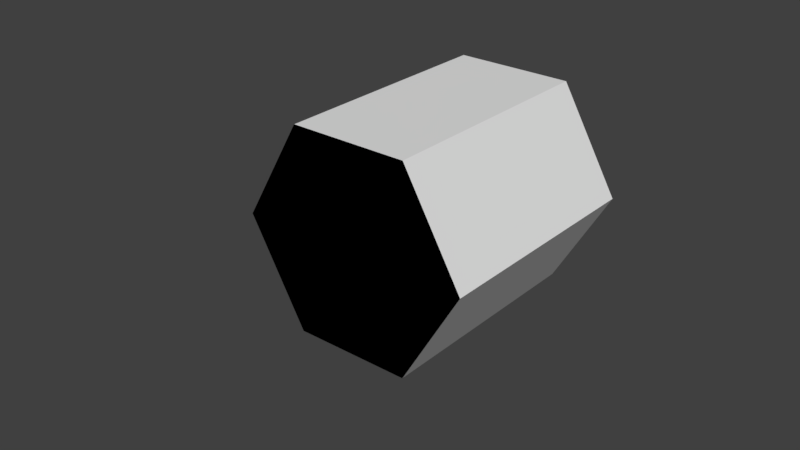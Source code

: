 # Source: portal.blend  (saved by Blender 2.79.0; exported with 4.5.12 LTS)
import bpy
from mathutils import Matrix  # noqa: F401  (used for matrix-valued properties, if any)

bpy.ops.wm.read_factory_settings(use_empty=True)
scene = bpy.context.scene
scene.name = 'Scene'

# ---- collections
col_collection_2 = bpy.data.collections.new('Collection 2'); scene.collection.children.link(col_collection_2)
col_collection_3 = bpy.data.collections.new('Collection 3'); scene.collection.children.link(col_collection_3)
col_collection_4 = bpy.data.collections.new('Collection 4'); scene.collection.children.link(col_collection_4)

# ---- materials (node trees are filled in below, after node groups)
mat_material = bpy.data.materials.new('Material')
mat_material.alpha_threshold = 0.0
mat_material.roughness = 0.5
mat_diffuse = bpy.data.materials.new('diffuse')
mat_diffuse.alpha_threshold = 0.0
mat_diffuse.roughness = 0.5

# ---- material node trees
mat_material.use_nodes = True; mat_material.node_tree.nodes.clear()
_N = mat_material.node_tree.nodes; _L = mat_material.node_tree.links
n0 = _N.new('ShaderNodeOutputMaterial'); n0.name = 'Material Output'; n0.location = (300, 300)
n1 = _N.new('ShaderNodeBsdfGlass'); n1.name = 'Glass BSDF'; n1.location = (10, 300)
n1.distribution = 'BECKMANN'
n1.inputs[0].default_value = (0.8, 0.8, 0.8, 1.0)
n1.inputs[2].default_value = 1.45
n0.is_active_output = True
mat_diffuse.use_nodes = True; mat_diffuse.node_tree.nodes.clear()
_N = mat_diffuse.node_tree.nodes; _L = mat_diffuse.node_tree.links
n0 = _N.new('ShaderNodeAddShader'); n0.name = 'Add Shader'; n0.location = (10, 300)
n1 = _N.new('ShaderNodeOutputMaterial'); n1.name = 'Material Output'; n1.location = (300, 300)
_L.new(n0.outputs[0], n1.inputs[0])
n1.is_active_output = True

# ---- world
world_world = bpy.data.worlds.new('World'); scene.world = world_world
world_world.color = (0.05088, 0.05088, 0.05088)
world_world.use_sun_shadow = False
world_world.sun_shadow_jitter_overblur = 0.0
world_world.cycles.sampling_method = 'MANUAL'

# ---- meshes
me_door_north_west = bpy.data.meshes.new('door north west')
me_door_north_west.from_pydata([(8.912e-08, 0.2887, -0.3253), (-0.5, -0.5774, 0.1627), (0.5, -0.5774, 0.1627), (5.634e-08, 0.2887, 0.1627)], [], [(2, 1, 0), (2, 3, 1), (3, 0, 1), (3, 2, 0)])
_uv = me_door_north_west.uv_layers.new(name='UVMap')
_uv.uv.foreach_set('vector', [0.9999, 0.994, 9.968e-05, 0.994, 0.5, 9.968e-05, 0.0, 0.0, 1.0, 0.0, 1.0, 1.0, 0.0, 0.0, 1.0, 0.0, 1.0, 1.0, 0.8076, 0.3941, 6.277e-05, 6.285e-05, 0.9999, 6.277e-05])
me_door_north_west.materials.append(mat_material)
me_door_north_west.use_remesh_preserve_volume = False
me_door_north_west.use_remesh_preserve_attributes = False
me_door_north_west.use_mirror_vertex_groups = False
me_door_north_west.update()
me_door_south_east = bpy.data.meshes.new('door south east')
me_door_south_east.from_pydata([(8.912e-08, 0.2887, -0.3253), (-0.5, -0.5774, 0.1627), (0.5, -0.5774, 0.1627), (5.634e-08, 0.2887, 0.1627)], [], [(2, 1, 0), (2, 3, 1), (3, 0, 1), (3, 2, 0)])
_uv = me_door_south_east.uv_layers.new(name='UVMap')
_uv.uv.foreach_set('vector', [0.0, 0.0, 1.0, 0.0, 1.0, 1.0, 0.0, 0.0, 1.0, 0.0, 1.0, 1.0, 0.0, 0.0, 1.0, 0.0, 1.0, 1.0, 0.0, 0.0, 1.0, 0.0, 1.0, 1.0])
me_door_south_east.materials.append(mat_diffuse)
me_door_south_east.use_remesh_preserve_volume = False
me_door_south_east.use_remesh_preserve_attributes = False
me_door_south_east.use_mirror_vertex_groups = False
me_door_south_east.update()
me_door_north_east = bpy.data.meshes.new('door north east')
me_door_north_east.from_pydata([(8.912e-08, 0.2887, -0.3253), (-0.5, -0.5774, 0.1627), (0.5, -0.5774, 0.1627), (5.634e-08, 0.2887, 0.1627)], [], [(2, 1, 0), (2, 3, 1), (3, 0, 1), (3, 2, 0)])
_uv = me_door_north_east.uv_layers.new(name='UVMap')
_uv.uv.foreach_set('vector', [0.4453, 0.5546, 9.552e-05, 0.3306, 0.4453, 9.552e-05, 0.4453, 0.5546, 0.02876, 0.8281, 9.552e-05, 0.3306, 0.8932, 0.0001303, 0.9999, 0.2186, 0.4455, 0.2186, 0.8933, 0.2186, 0.4454, 9.556e-05, 0.9999, 9.552e-05])
me_door_north_east.materials.append(mat_material)
me_door_north_east.use_remesh_preserve_volume = False
me_door_north_east.use_remesh_preserve_attributes = False
me_door_north_east.use_mirror_vertex_groups = False
me_door_north_east.update()
me_door_south_west = bpy.data.meshes.new('door south west')
me_door_south_west.from_pydata([(8.912e-08, 0.2887, -0.3253), (-0.5, -0.5774, 0.1627), (0.5, -0.5774, 0.1627), (5.634e-08, 0.2887, 0.1627)], [], [(2, 1, 0), (2, 3, 1), (3, 0, 1), (3, 2, 0)])
_uv = me_door_south_west.uv_layers.new(name='UVMap')
_uv.uv.foreach_set('vector', [0.0, 0.0, 1.0, 0.0, 1.0, 1.0, 0.0, 0.0, 1.0, 0.0, 1.0, 1.0, 0.0, 0.0, 1.0, 0.0, 1.0, 1.0, 0.0, 0.0, 1.0, 0.0, 1.0, 1.0])
me_door_south_west.materials.append(mat_diffuse)
me_door_south_west.use_remesh_preserve_volume = False
me_door_south_west.use_remesh_preserve_attributes = False
me_door_south_west.use_mirror_vertex_groups = False
me_door_south_west.update()
me_door_south = bpy.data.meshes.new('door south')
me_door_south.from_pydata([(8.912e-08, 0.2887, -0.3253), (-0.5, -0.5774, 0.1627), (0.5, -0.5774, 0.1627), (5.634e-08, 0.2887, 0.1627)], [], [(2, 1, 0), (2, 3, 1), (3, 0, 1), (3, 2, 0)])
_uv = me_door_south.uv_layers.new(name='UVMap')
_uv.uv.foreach_set('vector', [0.7167, 0.9999, 8.464e-05, 0.9999, 0.3584, 8.464e-05, 0.8226, 9.068e-05, 0.4113, 0.9999, 9.068e-05, 9.08e-05, 0.8076, 7.437e-05, 0.9999, 0.5532, 7.437e-05, 0.5532, 0.8076, 0.5532, 7.437e-05, 7.446e-05, 0.9999, 7.437e-05])
me_door_south.materials.append(mat_material)
me_door_south.use_remesh_preserve_volume = False
me_door_south.use_remesh_preserve_attributes = False
me_door_south.use_mirror_vertex_groups = False
me_door_south.update()
me_door_north = bpy.data.meshes.new('door north')
me_door_north.from_pydata([(8.912e-08, 0.2887, -0.3253), (-0.5, -0.5774, 0.1627), (0.5, -0.5774, 0.1627), (5.634e-08, 0.2887, 0.1627)], [], [(2, 1, 0), (2, 3, 1), (3, 0, 1), (3, 2, 0)])
_uv = me_door_north.uv_layers.new(name='UVMap')
_uv.uv.foreach_set('vector', [0.0001524, 0.1974, 0.5505, 0.0001524, 0.5505, 0.8666, 0.5508, 0.356, 0.9031, 0.0001524, 0.9031, 0.5009, 0.8044, 0.7753, 0.8939, 0.9998, 0.5508, 0.6381, 0.8044, 0.7753, 0.8939, 0.5012, 0.8939, 0.9998])
me_door_north.materials.append(mat_diffuse)
me_door_north.use_remesh_preserve_volume = False
me_door_north.use_remesh_preserve_attributes = False
me_door_north.use_mirror_vertex_groups = False
me_door_north.update()
me_cylinder = bpy.data.meshes.new('Cylinder')
me_cylinder.from_pydata([(0.0, 0.0, -1.0), (0.0, 1.0, -1.0), (0.0, 1.0, 1.0), (0.866, 0.5, -1.0), (0.866, 0.5, 1.0), (0.866, -0.5, -1.0), (0.866, -0.5, 1.0), (-8.742e-08, -1.0, -1.0), (-8.742e-08, -1.0, 1.0), (-0.866, -0.5, -1.0), (-0.866, -0.5, 1.0), (-0.866, 0.5, -1.0), (-0.866, 0.5, 1.0)], [], [(0, 3, 1), (1, 3, 4, 2), (0, 5, 3), (3, 5, 6, 4), (0, 7, 5), (5, 7, 8, 6), (0, 9, 7), (7, 9, 10, 8), (0, 11, 9), (9, 11, 12, 10), (0, 1, 11), (11, 1, 2, 12)])
_uv = me_cylinder.uv_layers.new(name='UVMap')
_uv.uv.foreach_set('vector', [0.75, 0.25, 0.9578, 0.37, 0.75, 0.49, 1.0, 0.5, 0.8333, 0.5, 0.8333, 1.0, 1.0, 1.0, 0.75, 0.25, 0.9578, 0.13, 0.9578, 0.37, 0.8333, 0.5, 0.6667, 0.5, 0.6667, 1.0, 0.8333, 1.0, 0.75, 0.25, 0.75, 0.01, 0.9578, 0.13, 0.6667, 0.5, 0.5, 0.5, 0.5, 1.0, 0.6667, 1.0, 0.75, 0.25, 0.5422, 0.13, 0.75, 0.01, 0.5, 0.5, 0.3333, 0.5, 0.3333, 1.0, 0.5, 1.0, 0.75, 0.25, 0.5422, 0.37, 0.5422, 0.13, 0.3333, 0.5, 0.1667, 0.5, 0.1667, 1.0, 0.3333, 1.0, 0.75, 0.25, 0.75, 0.49, 0.5422, 0.37, 0.1667, 0.5, -8.941e-08, 0.5, -8.941e-08, 1.0, 0.1667, 1.0])
me_cylinder.use_remesh_preserve_volume = False
me_cylinder.use_remesh_preserve_attributes = False
me_cylinder.use_mirror_vertex_groups = False
me_cylinder.update()
arm_armature_001 = bpy.data.armatures.new('Armature.001')  # bones are not reproduced

# ---- objects
ob_door_6_model = bpy.data.objects.new('door 6 model', me_door_north_west)
ob_door_3_model = bpy.data.objects.new('door 3 model', me_door_south_east)
ob_door_2_model = bpy.data.objects.new('door 2 model', me_door_north_east)
ob_door_5_model = bpy.data.objects.new('door 5 model', me_door_south_west)
ob_door_4_model = bpy.data.objects.new('door 4 model', me_door_south)
ob_door_1model = bpy.data.objects.new('door 1model', me_door_north)
ob_armature = bpy.data.objects.new('Armature', arm_armature_001)
ob_cylinder = bpy.data.objects.new('Cylinder', me_cylinder)

# ---- transforms, parenting, visibility, modifiers, constraints
ob_door_6_model.parent = ob_armature
ob_door_6_model.matrix_parent_inverse = Matrix(((0.5, 0.0, 0.0, 0.0), (0.0, -2.185e-08, 0.5, 0.0), (0.0, -0.5, -2.185e-08, 0.0), (0.0, 0.0, 0.0, 1.0)))
ob_door_6_model.location = (-0.5, -2.325, 1.578)
ob_door_6_model.rotation_euler = (-1.571, -1.047, -2.077e-07)
ob_door_6_model.scale = (2.0, 2.0, 2.0)
ob_door_6_model.lineart.crease_threshold = 0.0
_vg = ob_door_6_model.vertex_groups.new(name='portal base bone')
_vg = ob_door_6_model.vertex_groups.new(name='petal south bone')
_vg = ob_door_6_model.vertex_groups.new(name='petal north bone')
_vg = ob_door_6_model.vertex_groups.new(name='petal north east bone')
_vg = ob_door_6_model.vertex_groups.new(name='Petal Northwest bone')
_vg.add([0, 1, 2, 3], 1.0, 'REPLACE')
_vg = ob_door_6_model.vertex_groups.new(name='petal south west bone')
_vg = ob_door_6_model.vertex_groups.new(name='petal south east bone')
_m = ob_door_6_model.modifiers.new('Armature', 'ARMATURE')
_m.object = ob_armature
ob_door_3_model.parent = ob_armature
ob_door_3_model.matrix_parent_inverse = Matrix(((0.5, 0.0, 0.0, 0.0), (0.0, -2.185e-08, 0.5, 0.0), (0.0, -0.5, -2.185e-08, 0.0), (0.0, 0.0, 0.0, 1.0)))
ob_door_3_model.location = (0.5, -2.325, 1.001)
ob_door_3_model.rotation_euler = (-1.571, 2.094, -2.529e-07)
ob_door_3_model.scale = (2.0, 2.0, 2.0)
ob_door_3_model.lineart.crease_threshold = 0.0
_vg = ob_door_3_model.vertex_groups.new(name='portal base bone')
_vg = ob_door_3_model.vertex_groups.new(name='petal south bone')
_vg = ob_door_3_model.vertex_groups.new(name='petal north bone')
_vg = ob_door_3_model.vertex_groups.new(name='petal north east bone')
_vg = ob_door_3_model.vertex_groups.new(name='Petal Northwest bone')
_vg = ob_door_3_model.vertex_groups.new(name='petal south west bone')
_vg = ob_door_3_model.vertex_groups.new(name='petal south east bone')
_vg.add([0, 1, 2, 3], 1.0, 'REPLACE')
_m = ob_door_3_model.modifiers.new('Armature', 'ARMATURE')
_m.object = ob_armature
ob_door_2_model.parent = ob_armature
ob_door_2_model.matrix_parent_inverse = Matrix(((0.5, 0.0, 0.0, 0.0), (0.0, -2.185e-08, 0.5, 0.0), (0.0, -0.5, -2.185e-08, 0.0), (0.0, 0.0, 0.0, 1.0)))
ob_door_2_model.location = (0.5, -2.325, 1.578)
ob_door_2_model.rotation_euler = (-1.571, 1.047, 2.077e-07)
ob_door_2_model.scale = (2.0, 2.0, 2.0)
ob_door_2_model.lineart.crease_threshold = 0.0
_vg = ob_door_2_model.vertex_groups.new(name='portal base bone')
_vg = ob_door_2_model.vertex_groups.new(name='petal south bone')
_vg = ob_door_2_model.vertex_groups.new(name='petal north bone')
_vg = ob_door_2_model.vertex_groups.new(name='petal north east bone')
_vg.add([0, 1, 2, 3], 1.0, 'REPLACE')
_vg = ob_door_2_model.vertex_groups.new(name='Petal Northwest bone')
_vg = ob_door_2_model.vertex_groups.new(name='petal south west bone')
_vg = ob_door_2_model.vertex_groups.new(name='petal south east bone')
_m = ob_door_2_model.modifiers.new('Armature', 'ARMATURE')
_m.object = ob_armature
ob_door_5_model.parent = ob_armature
ob_door_5_model.matrix_parent_inverse = Matrix(((0.5, 0.0, 0.0, 0.0), (0.0, -2.185e-08, 0.5, 0.0), (0.0, -0.5, -2.185e-08, 0.0), (0.0, 0.0, 0.0, 1.0)))
ob_door_5_model.location = (-0.5, -2.325, 1.001)
ob_door_5_model.rotation_euler = (-1.571, 4.189, 2.529e-07)
ob_door_5_model.scale = (2.0, 2.0, 2.0)
ob_door_5_model.lineart.crease_threshold = 0.0
_vg = ob_door_5_model.vertex_groups.new(name='portal base bone')
_vg = ob_door_5_model.vertex_groups.new(name='petal south bone')
_vg = ob_door_5_model.vertex_groups.new(name='petal north bone')
_vg = ob_door_5_model.vertex_groups.new(name='petal north east bone')
_vg = ob_door_5_model.vertex_groups.new(name='Petal Northwest bone')
_vg = ob_door_5_model.vertex_groups.new(name='petal south west bone')
_vg.add([0, 1, 2, 3], 1.0, 'REPLACE')
_vg = ob_door_5_model.vertex_groups.new(name='petal south east bone')
_m = ob_door_5_model.modifiers.new('Armature', 'ARMATURE')
_m.object = ob_armature
ob_door_4_model.parent = ob_armature
ob_door_4_model.matrix_parent_inverse = Matrix(((0.5, 0.0, 0.0, 0.0), (0.0, -2.185e-08, 0.5, 0.0), (0.0, -0.5, -2.185e-08, 0.0), (0.0, 0.0, 0.0, 1.0)))
ob_door_4_model.location = (0.0, -2.325, 0.7122)
ob_door_4_model.rotation_euler = (-1.571, 3.142, 1.474e-14)
ob_door_4_model.scale = (2.0, 2.0, 2.0)
ob_door_4_model.lineart.crease_threshold = 0.0
_vg = ob_door_4_model.vertex_groups.new(name='portal base bone')
_vg = ob_door_4_model.vertex_groups.new(name='petal south bone')
_vg.add([0, 1, 2, 3], 1.0, 'REPLACE')
_vg = ob_door_4_model.vertex_groups.new(name='petal north bone')
_vg = ob_door_4_model.vertex_groups.new(name='petal north east bone')
_vg = ob_door_4_model.vertex_groups.new(name='Petal Northwest bone')
_vg = ob_door_4_model.vertex_groups.new(name='petal south west bone')
_vg = ob_door_4_model.vertex_groups.new(name='petal south east bone')
_m = ob_door_4_model.modifiers.new('Armature', 'ARMATURE')
_m.object = ob_armature
ob_door_1model.parent = ob_armature
ob_door_1model.matrix_parent_inverse = Matrix(((0.5, 0.0, 0.0, 0.0), (0.0, -2.185e-08, 0.5, 0.0), (0.0, -0.5, -2.185e-08, 0.0), (0.0, 0.0, 0.0, 1.0)))
ob_door_1model.location = (0.0, -2.325, 1.867)
ob_door_1model.rotation_euler = (-1.571, -2.22e-16, 2.22e-16)
ob_door_1model.scale = (2.0, 2.0, 2.0)
ob_door_1model.lineart.crease_threshold = 0.0
_vg = ob_door_1model.vertex_groups.new(name='portal base bone')
_vg = ob_door_1model.vertex_groups.new(name='petal south bone')
_vg = ob_door_1model.vertex_groups.new(name='petal north bone')
_vg.add([0, 1, 2, 3], 1.0, 'REPLACE')
_vg = ob_door_1model.vertex_groups.new(name='petal north east bone')
_vg = ob_door_1model.vertex_groups.new(name='Petal Northwest bone')
_vg = ob_door_1model.vertex_groups.new(name='petal south west bone')
_vg = ob_door_1model.vertex_groups.new(name='petal south east bone')
_m = ob_door_1model.modifiers.new('Armature', 'ARMATURE')
_m.object = ob_armature
ob_armature.location = (-6.794e-09, -0.006606, 0.004998)
ob_armature.rotation_euler = (1.571, -0.0, 0.0)
ob_armature.scale = (2.0, 2.0, 2.0)
ob_armature.show_in_front = True
ob_armature.lineart.crease_threshold = 0.0
ob_cylinder.location = (0.0, 0.0, 1.293)
ob_cylinder.rotation_euler = (1.571, 0.5236, 0.0)
ob_cylinder.scale = (2.0, 2.0, 2.0)
ob_cylinder.lineart.crease_threshold = 0.0

# ---- collection membership
col_collection_2.objects.link(ob_door_6_model)
col_collection_2.objects.link(ob_door_3_model)
col_collection_2.objects.link(ob_door_2_model)
col_collection_2.objects.link(ob_door_5_model)
col_collection_2.objects.link(ob_door_4_model)
col_collection_2.objects.link(ob_door_1model)
col_collection_3.objects.link(ob_armature)
col_collection_4.objects.link(ob_cylinder)

# ---- scene / render settings (as saved in the file)
scene.frame_start = 1; scene.frame_end = 120; scene.frame_set(120)
scene.render.engine = 'CYCLES'
scene.render.resolution_percentage = 50
scene.render.dither_intensity = 0.0
scene.cycles.use_denoising = False
scene.cycles.samples = 128
scene.cycles.sampling_pattern = 'TABULATED_SOBOL'
scene.cycles.light_sampling_threshold = 0.0
scene.cycles.use_adaptive_sampling = False
scene.cycles.use_light_tree = False
scene.cycles.blur_glossy = 0.0
scene.cycles.sample_clamp_indirect = 0.0
scene.view_settings.view_transform = 'Standard'
bpy.context.view_layer.update()

# ---- added for rendering (the .blend has no active camera and no usable light): camera, sun
cam_auto = bpy.data.cameras.new('AutoCamera')
cam_auto.lens = 50.0
cam_auto.sensor_width = 36.0
cam_auto.clip_end = 1000.0
ob_auto_camera = bpy.data.objects.new('AutoCamera', cam_auto)
scene.collection.objects.link(ob_auto_camera)
ob_auto_camera.location = (9.55972, -12.3279, 8.94231)
ob_auto_camera.rotation_euler = (1.09748, -7.21219e-08, 0.694738)
scene.camera = ob_auto_camera
light_auto_sun = bpy.data.lights.new('AutoSun', 'SUN')
light_auto_sun.energy = 3.0
light_auto_sun.angle = 0.0523599
ob_auto_sun = bpy.data.objects.new('AutoSun', light_auto_sun)
scene.collection.objects.link(ob_auto_sun)
ob_auto_sun.rotation_euler = (0.872665, 0.174533, 0.523599)
bpy.context.view_layer.update()
